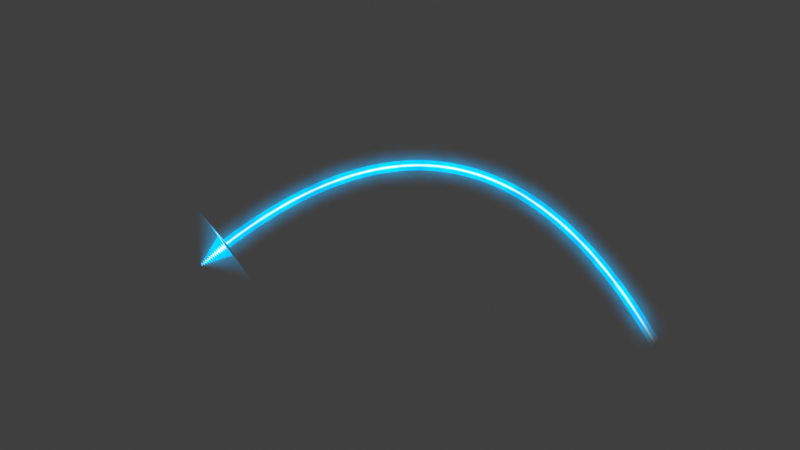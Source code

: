 # Source: MTG_Pfeil.blend  (saved by Blender 5.2.45; exported with 4.5.12 LTS)
import bpy
from mathutils import Matrix  # noqa: F401  (used for matrix-valued properties, if any)

bpy.ops.wm.read_factory_settings(use_empty=True)
scene = bpy.context.scene
scene.name = 'MTG_Pfeil'

# ---- materials (node trees are filled in below, after node groups)
mat_mtg_pfeil_mat = bpy.data.materials.new('MTG_Pfeil_Mat')
mat_mtg_pfeil_mat.surface_render_method = 'BLENDED'
mat_mtg_pfeil_mat.blend_method = 'BLEND'

# ---- node groups
ng_mtg_pfeil_gn = bpy.data.node_groups.new('MTG_Pfeil_GN', 'GeometryNodeTree')
_s = ng_mtg_pfeil_gn.interface.new_socket(name='Geometry', in_out='OUTPUT', socket_type='NodeSocketGeometry')
_s = ng_mtg_pfeil_gn.interface.new_socket(name='Geometry', in_out='INPUT', socket_type='NodeSocketGeometry')
_s = ng_mtg_pfeil_gn.interface.new_socket(name='Start', in_out='INPUT', socket_type='NodeSocketObject')
_s = ng_mtg_pfeil_gn.interface.new_socket(name='Ziel', in_out='INPUT', socket_type='NodeSocketObject')
_s = ng_mtg_pfeil_gn.interface.new_socket(name='Farbe', in_out='INPUT', socket_type='NodeSocketInt')
_s.default_value = 1
_s.min_value = 0
_s.max_value = 6
_s.description = '0 Weiss, 1 Blau, 2 Schwarz, 3 Rot, 4 Gruen, 5 Farblos, 6 Orange'
_s = ng_mtg_pfeil_gn.interface.new_socket(name='Bogen', in_out='INPUT', socket_type='NodeSocketFloat')
_s.default_value = 0.3
_s.min_value = -2.0
_s.max_value = 2.0
_s.description = 'Bogenhoehe relativ zur Laenge (0 = gerade)'
_s = ng_mtg_pfeil_gn.interface.new_socket(name='Breite', in_out='INPUT', socket_type='NodeSocketFloat')
_s.default_value = 0.14
_s.min_value = 0.0
_s.max_value = 10.0
_s = ng_mtg_pfeil_gn.interface.new_socket(name='Spitze Laenge', in_out='INPUT', socket_type='NodeSocketFloat')
_s.default_value = 0.4
_s.min_value = 0.0
_s.max_value = 10.0
_s = ng_mtg_pfeil_gn.interface.new_socket(name='Spitze Breite', in_out='INPUT', socket_type='NodeSocketFloat')
_s.default_value = 2.4
_s.min_value = 0.0
_s.max_value = 10.0
_s.description = 'Faktor zur Breite'
_s = ng_mtg_pfeil_gn.interface.new_socket(name='Fortschritt', in_out='INPUT', socket_type='NodeSocketFloat')
_s.default_value = 1.0
_s.min_value = 0.0
_s.max_value = 1.0
_s.description = '0..1 - Pfeil faehrt aus'
_s = ng_mtg_pfeil_gn.interface.new_socket(name='Aufloesung', in_out='INPUT', socket_type='NodeSocketFloat')
_s.default_value = 0.02
_s.min_value = 0.001
_s.max_value = 1.0
_s.description = 'Segmentlaenge'
_s = ng_mtg_pfeil_gn.interface.new_socket(name='Material', in_out='INPUT', socket_type='NodeSocketMaterial')
_N = ng_mtg_pfeil_gn.nodes; _L = ng_mtg_pfeil_gn.links
n0 = _N.new('NodeGroupInput'); n0.name = 'Group Input'; n0.location = (-1200, 0)
n1 = _N.new('NodeGroupOutput'); n1.name = 'Group Output'; n1.location = (2800, 0)
n2 = _N.new('GeometryNodeObjectInfo'); n2.name = 'Object Info'; n2.location = (-1000, 400)
n2.transform_space = 'RELATIVE'
n3 = _N.new('GeometryNodeObjectInfo'); n3.name = 'Object Info.001'; n3.location = (-1000, 0)
n3.transform_space = 'RELATIVE'
n4 = _N.new('ShaderNodeVectorMath'); n4.name = 'Vector Math'; n4.location = (-800, 200)
n4.operation = 'SUBTRACT'
n5 = _N.new('ShaderNodeVectorMath'); n5.name = 'Vector Math.001'; n5.location = (-600, 400)
n5.operation = 'LENGTH'
n6 = _N.new('ShaderNodeVectorMath'); n6.name = 'Vector Math.002'; n6.location = (-600, 200)
n6.operation = 'CROSS_PRODUCT'
n6.inputs[1].default_value = (0.0, 0.0, 1.0)
n7 = _N.new('ShaderNodeVectorMath'); n7.name = 'Vector Math.003'; n7.location = (-400, 200)
n7.operation = 'NORMALIZE'
n8 = _N.new('ShaderNodeMath'); n8.name = 'Math'; n8.location = (-400, 400)
n8.operation = 'MULTIPLY'
n9 = _N.new('ShaderNodeVectorMath'); n9.name = 'Vector Math.004'; n9.location = (-200, 200)
n9.operation = 'SCALE'
n10 = _N.new('ShaderNodeVectorMath'); n10.name = 'Vector Math.005'; n10.location = (-200, 0)
n11 = _N.new('ShaderNodeVectorMath'); n11.name = 'Vector Math.006'; n11.location = (0, 0)
n11.operation = 'SCALE'
n11.inputs[3].default_value = 0.5
n12 = _N.new('ShaderNodeVectorMath'); n12.name = 'Vector Math.007'; n12.location = (0, 200)
n13 = _N.new('ShaderNodeVectorMath'); n13.name = 'Vector Math.008'; n13.location = (200, 200)
n14 = _N.new('ShaderNodeMath'); n14.name = 'Math.001'; n14.location = (200, -200)
n14.operation = 'MAXIMUM'
n14.inputs[1].default_value = 0.001
n15 = _N.new('ShaderNodeMix'); n15.name = 'Mix'; n15.location = (400, 200)
n15.data_type = 'VECTOR'
n16 = _N.new('ShaderNodeMix'); n16.name = 'Mix.001'; n16.location = (400, 0)
n16.data_type = 'VECTOR'
n17 = _N.new('ShaderNodeMix'); n17.name = 'Mix.002'; n17.location = (600, 0)
n17.data_type = 'VECTOR'
n18 = _N.new('ShaderNodeMath'); n18.name = 'Math.002'; n18.location = (400, 600)
n18.operation = 'DIVIDE'
n19 = _N.new('ShaderNodeMath'); n19.name = 'Math.003'; n19.location = (600, 600)
n19.operation = 'MAXIMUM'
n19.inputs[1].default_value = 32.0
n20 = _N.new('ShaderNodeMath'); n20.name = 'Math.004'; n20.location = (800, 600)
n20.operation = 'MINIMUM'
n20.inputs[1].default_value = 2e+04
n21 = _N.new('FunctionNodeFloatToInt'); n21.name = 'Float to Integer'; n21.location = (1000, 600)
n22 = _N.new('GeometryNodeCurveQuadraticBezier'); n22.name = 'Quadratic Bézier'; n22.location = (800, 0)
n23 = _N.new('GeometryNodeSplineParameter'); n23.name = 'Spline Parameter'; n23.location = (800, -400)
n24 = _N.new('GeometryNodeCurveLength'); n24.name = 'Curve Length'; n24.location = (1000, -200)
n25 = _N.new('ShaderNodeMath'); n25.name = 'Math.005'; n25.location = (1200, -400)
n25.operation = 'SUBTRACT'
n26 = _N.new('ShaderNodeMath'); n26.name = 'Math.006'; n26.location = (1200, -600)
n26.operation = 'MULTIPLY'
n27 = _N.new('ShaderNodeMath'); n27.name = 'Math.007'; n27.location = (1400, -600)
n27.operation = 'MINIMUM'
n28 = _N.new('ShaderNodeMath'); n28.name = 'Math.008'; n28.location = (1500, -600)
n28.operation = 'MAXIMUM'
n28.inputs[1].default_value = 1e-05
n29 = _N.new('ShaderNodeMath'); n29.name = 'Math.009'; n29.location = (1600, -400)
n29.operation = 'DIVIDE'
n30 = _N.new('ShaderNodeMath'); n30.name = 'Math.010'; n30.location = (1800, -400)
n30.operation = 'MULTIPLY'
n31 = _N.new('FunctionNodeCompare'); n31.name = 'Compare'; n31.location = (1600, -800)
n31.operation = 'LESS_THAN'
n32 = _N.new('GeometryNodeSwitch'); n32.name = 'Switch'; n32.location = (2000, -400)
n32.input_type = 'FLOAT'
n32.inputs[1].default_value = 1.0
n33 = _N.new('GeometryNodeSetCurveRadius'); n33.name = 'Set Curve Radius'; n33.location = (1200, 0)
n34 = _N.new('GeometryNodeStoreNamedAttribute'); n34.name = 'Store Named Attribute'; n34.location = (1400, 0)
n34.width = 160
n34.inputs[2].default_value = 'laenge'
n35 = _N.new('GeometryNodeStoreNamedAttribute'); n35.name = 'Store Named Attribute.001'; n35.location = (1600, 0)
n35.width = 160
n35.inputs[2].default_value = 'rest'
n36 = _N.new('ShaderNodeMath'); n36.name = 'Math.011'; n36.location = (1400, 600)
n36.operation = 'MULTIPLY'
n36.inputs[1].default_value = 2.0
n37 = _N.new('ShaderNodeMath'); n37.name = 'Math.012'; n37.location = (1600, 600)
n37.operation = 'MULTIPLY'
n37.inputs[1].default_value = -1.0
n38 = _N.new('ShaderNodeCombineXYZ'); n38.name = 'Combine XYZ'; n38.location = (1800, 600)
n39 = _N.new('ShaderNodeCombineXYZ'); n39.name = 'Combine XYZ.001'; n39.location = (1800, 800)
n40 = _N.new('GeometryNodeCurvePrimitiveLine'); n40.name = 'Curve Line'; n40.location = (2000, 600)
n41 = _N.new('GeometryNodeSplineParameter'); n41.name = 'Spline Parameter.001'; n41.location = (2000, 1000)
n42 = _N.new('GeometryNodeStoreNamedAttribute'); n42.name = 'Store Named Attribute.002'; n42.location = (2200, 600)
n42.width = 160
n42.inputs[2].default_value = 'quer'
n43 = _N.new('GeometryNodeSetCurveNormal'); n43.name = 'Set Curve Normal'; n43.location = (1800, 0)
n44 = _N.new('GeometryNodeCurveToMesh'); n44.name = 'Curve to Mesh'; n44.location = (2400, 0)
n45 = _N.new('GeometryNodeStoreNamedAttribute'); n45.name = 'Store Named Attribute.003'; n45.location = (2500, -400)
n45.width = 160
n45.inputs[2].default_value = 'farbe'
n46 = _N.new('GeometryNodeSetMaterial'); n46.name = 'Set Material'; n46.location = (2600, 0)
_L.new(n0.outputs[1], n2.inputs[0])
_L.new(n0.outputs[2], n3.inputs[0])
_L.new(n3.outputs[1], n4.inputs[0])
_L.new(n2.outputs[1], n4.inputs[1])
_L.new(n4.outputs[0], n5.inputs[0])
_L.new(n4.outputs[0], n6.inputs[0])
_L.new(n6.outputs[0], n7.inputs[0])
_L.new(n5.outputs[1], n8.inputs[0])
_L.new(n0.outputs[4], n8.inputs[1])
_L.new(n7.outputs[0], n9.inputs[0])
_L.new(n8.outputs[0], n9.inputs[3])
_L.new(n2.outputs[1], n10.inputs[0])
_L.new(n3.outputs[1], n10.inputs[1])
_L.new(n10.outputs[0], n11.inputs[0])
_L.new(n11.outputs[0], n12.inputs[0])
_L.new(n9.outputs[0], n12.inputs[1])
_L.new(n12.outputs[0], n13.inputs[0])
_L.new(n9.outputs[0], n13.inputs[1])
_L.new(n0.outputs[8], n14.inputs[0])
_L.new(n14.outputs[0], n15.inputs[0])
_L.new(n2.outputs[1], n15.inputs[4])
_L.new(n13.outputs[0], n15.inputs[5])
_L.new(n14.outputs[0], n16.inputs[0])
_L.new(n13.outputs[0], n16.inputs[4])
_L.new(n3.outputs[1], n16.inputs[5])
_L.new(n14.outputs[0], n17.inputs[0])
_L.new(n15.outputs[1], n17.inputs[4])
_L.new(n16.outputs[1], n17.inputs[5])
_L.new(n5.outputs[1], n18.inputs[0])
_L.new(n0.outputs[9], n18.inputs[1])
_L.new(n18.outputs[0], n19.inputs[0])
_L.new(n19.outputs[0], n20.inputs[0])
_L.new(n20.outputs[0], n21.inputs[0])
_L.new(n21.outputs[0], n22.inputs[0])
_L.new(n2.outputs[1], n22.inputs[1])
_L.new(n15.outputs[1], n22.inputs[2])
_L.new(n17.outputs[1], n22.inputs[3])
_L.new(n22.outputs[0], n24.inputs[0])
_L.new(n24.outputs[0], n25.inputs[0])
_L.new(n23.outputs[1], n25.inputs[1])
_L.new(n24.outputs[0], n26.inputs[0])
_L.new(n0.outputs[6], n27.inputs[0])
_L.new(n26.outputs[0], n27.inputs[1])
_L.new(n27.outputs[0], n28.inputs[0])
_L.new(n25.outputs[0], n29.inputs[0])
_L.new(n28.outputs[0], n29.inputs[1])
_L.new(n29.outputs[0], n30.inputs[0])
_L.new(n0.outputs[7], n30.inputs[1])
_L.new(n25.outputs[0], n31.inputs[0])
_L.new(n28.outputs[0], n31.inputs[1])
_L.new(n31.outputs[0], n32.inputs[0])
_L.new(n30.outputs[0], n32.inputs[2])
_L.new(n22.outputs[0], n33.inputs[0])
_L.new(n32.outputs[0], n33.inputs[2])
_L.new(n33.outputs[0], n34.inputs[0])
_L.new(n23.outputs[1], n34.inputs[3])
_L.new(n34.outputs[0], n35.inputs[0])
_L.new(n25.outputs[0], n35.inputs[3])
_L.new(n0.outputs[5], n36.inputs[0])
_L.new(n36.outputs[0], n37.inputs[0])
_L.new(n37.outputs[0], n38.inputs[0])
_L.new(n36.outputs[0], n39.inputs[0])
_L.new(n38.outputs[0], n40.inputs[0])
_L.new(n39.outputs[0], n40.inputs[1])
_L.new(n40.outputs[0], n42.inputs[0])
_L.new(n41.outputs[0], n42.inputs[3])
_L.new(n35.outputs[0], n43.inputs[0])
_L.new(n43.outputs[0], n44.inputs[0])
_L.new(n42.outputs[0], n44.inputs[1])
_L.new(n32.outputs[0], n44.inputs[2])
_L.new(n44.outputs[0], n45.inputs[0])
_L.new(n0.outputs[3], n45.inputs[3])
_L.new(n45.outputs[0], n46.inputs[0])
_L.new(n0.outputs[10], n46.inputs[2])
_L.new(n46.outputs[0], n1.inputs[0])
n1.is_active_output = True

# ---- material node trees
mat_mtg_pfeil_mat.use_nodes = True; mat_mtg_pfeil_mat.node_tree.nodes.clear()
_N = mat_mtg_pfeil_mat.node_tree.nodes; _L = mat_mtg_pfeil_mat.node_tree.links
n0 = _N.new('ShaderNodeAttribute'); n0.name = 'Attribute'; n0.location = (-1600, 400)
n0.attribute_name = 'quer'
n1 = _N.new('ShaderNodeAttribute'); n1.name = 'Attribute.001'; n1.location = (-1600, 0)
n1.attribute_name = 'laenge'
n2 = _N.new('ShaderNodeAttribute'); n2.name = 'Attribute.002'; n2.location = (-1600, -400)
n2.attribute_name = 'rest'
n3 = _N.new('ShaderNodeAttribute'); n3.name = 'Attribute.003'; n3.location = (-1600, -800)
n3.attribute_name = 'farbe'
n4 = _N.new('ShaderNodeMath'); n4.name = 'Math'; n4.location = (-1400, -800)
n5 = _N.new('ShaderNodeMath'); n5.name = 'Math.001'; n5.location = (-1200, -800)
n5.operation = 'DIVIDE'
n5.inputs[1].default_value = 7.0
n6 = _N.new('ShaderNodeValToRGB'); n6.name = 'Color Ramp'; n6.location = (-1000, -600)
n6.label = 'Glow-Farbe'
n6.color_ramp.interpolation = 'CONSTANT'
while len(n6.color_ramp.elements) > 1: n6.color_ramp.elements.remove(n6.color_ramp.elements[-1])
n6.color_ramp.elements[0].position = 0.0; n6.color_ramp.elements[0].color = (1.0, 0.86, 0.5, 1.0)
_e = n6.color_ramp.elements.new(0.1429); _e.color = (0.0, 0.5, 1.0, 1.0)
_e = n6.color_ramp.elements.new(0.2857); _e.color = (0.32, 0.0, 0.5, 1.0)
_e = n6.color_ramp.elements.new(0.4286); _e.color = (1.0, 0.008, 0.004, 1.0)
_e = n6.color_ramp.elements.new(0.5714); _e.color = (0.05, 0.85, 0.12, 1.0)
_e = n6.color_ramp.elements.new(0.7143); _e.color = (0.45, 0.47, 0.52, 1.0)
_e = n6.color_ramp.elements.new(0.8571); _e.color = (1.0, 0.11, 0.0, 1.0)
n7 = _N.new('ShaderNodeValToRGB'); n7.name = 'Color Ramp.001'; n7.location = (-1000, -1000)
n7.label = 'Kern-Farbe'
n7.color_ramp.interpolation = 'CONSTANT'
while len(n7.color_ramp.elements) > 1: n7.color_ramp.elements.remove(n7.color_ramp.elements[-1])
n7.color_ramp.elements[0].position = 0.0; n7.color_ramp.elements[0].color = (1.0, 1.0, 0.92, 1.0)
_e = n7.color_ramp.elements.new(0.1429); _e.color = (0.65, 0.95, 1.0, 1.0)
_e = n7.color_ramp.elements.new(0.2857); _e.color = (0.0, 0.0, 0.0, 1.0)
_e = n7.color_ramp.elements.new(0.4286); _e.color = (1.0, 0.55, 0.45, 1.0)
_e = n7.color_ramp.elements.new(0.5714); _e.color = (0.8, 1.0, 0.75, 1.0)
_e = n7.color_ramp.elements.new(0.7143); _e.color = (1.0, 1.0, 1.0, 1.0)
_e = n7.color_ramp.elements.new(0.8571); _e.color = (1.0, 0.88, 0.6, 1.0)
n8 = _N.new('ShaderNodeMath'); n8.name = 'Math.002'; n8.location = (-1400, 400)
n8.operation = 'SUBTRACT'
n9 = _N.new('ShaderNodeMath'); n9.name = 'Math.003'; n9.location = (-1200, 400)
n9.operation = 'ABSOLUTE'
n10 = _N.new('ShaderNodeMath'); n10.name = 'Math.004'; n10.location = (-1000, 400)
n10.operation = 'MULTIPLY'
n10.inputs[1].default_value = 2.0
n11 = _N.new('ShaderNodeMapRange'); n11.name = 'Map Range'; n11.location = (-800, 800)
n11.interpolation_type = 'SMOOTHSTEP'
n11.inputs[1].default_value = 0.2
n11.inputs[2].default_value = 0.2625
n11.inputs[3].default_value = 1.0
n11.inputs[4].default_value = 0.0
n12 = _N.new('ShaderNodeMapRange'); n12.name = 'Map Range.001'; n12.location = (-800, 600)
n12.interpolation_type = 'SMOOTHSTEP'
n12.inputs[2].default_value = 0.075
n12.inputs[3].default_value = 1.0
n12.inputs[4].default_value = 0.0
n13 = _N.new('ShaderNodeMapRange'); n13.name = 'Map Range.002'; n13.location = (-800, 400)
n13.interpolation_type = 'SMOOTHSTEP'
n13.inputs[1].default_value = 0.1125
n13.inputs[2].default_value = 0.1875
n14 = _N.new('ShaderNodeMapRange'); n14.name = 'Map Range.003'; n14.location = (-800, 200)
n14.interpolation_type = 'SMOOTHSTEP'
n14.inputs[1].default_value = 0.1875
n14.inputs[2].default_value = 0.25
n14.inputs[3].default_value = 1.0
n14.inputs[4].default_value = 0.0
n15 = _N.new('ShaderNodeMath'); n15.name = 'Math.005'; n15.location = (-600, 300)
n15.operation = 'MULTIPLY'
n16 = _N.new('ShaderNodeMath'); n16.name = 'Math.006'; n16.location = (-800, 0)
n16.operation = 'SUBTRACT'
n16.use_clamp = True
n16.inputs[0].default_value = 1.0
n17 = _N.new('ShaderNodeMath'); n17.name = 'Math.007'; n17.location = (-600, 0)
n17.operation = 'POWER'
n17.inputs[1].default_value = 2.5
n18 = _N.new('ShaderNodeMath'); n18.name = 'Math.008'; n18.location = (-400, 0)
n18.label = 'Glow-Staerke'
n18.operation = 'MULTIPLY'
n18.inputs[1].default_value = 0.55
n19 = _N.new('ShaderNodeValue'); n19.name = 'Value'; n19.location = (-1600, -1200)
n19.label = 'Zeit'
n19.outputs[0].default_value = 0.04167
n20 = _N.new('ShaderNodeMath'); n20.name = 'Math.009'; n20.location = (-1400, -1200)
n20.operation = 'MULTIPLY'
n20.inputs[1].default_value = -1.5
n21 = _N.new('ShaderNodeMath'); n21.name = 'Math.010'; n21.location = (-1200, -1200)
n22 = _N.new('ShaderNodeCombineXYZ'); n22.name = 'Combine XYZ'; n22.location = (-1000, -1400)
n23 = _N.new('ShaderNodeTexNoise'); n23.name = 'Noise Texture'; n23.location = (-800, -1400)
n23.width = 160
n23.inputs[2].default_value = 3.0
n23.inputs[3].default_value = 3.0
n24 = _N.new('ShaderNodeMapRange'); n24.name = 'Map Range.004'; n24.location = (-600, -1400)
n24.inputs[1].default_value = 0.3
n24.inputs[2].default_value = 0.7
n24.inputs[3].default_value = 0.75
n24.inputs[4].default_value = 1.25
n25 = _N.new('ShaderNodeMapRange'); n25.name = 'Map Range.005'; n25.location = (-1200, -200)
n25.interpolation_type = 'SMOOTHSTEP'
n25.inputs[2].default_value = 0.5
n26 = _N.new('ShaderNodeMath'); n26.name = 'Math.011'; n26.location = (-200, 400)
n26.operation = 'MAXIMUM'
n27 = _N.new('ShaderNodeMath'); n27.name = 'Math.012'; n27.location = (0, 400)
n27.operation = 'MULTIPLY'
n27.use_clamp = True
n28 = _N.new('ShaderNodeMath'); n28.name = 'Math.013'; n28.location = (-400, -200)
n28.operation = 'MAXIMUM'
n28.inputs[1].default_value = 0.0
n29 = _N.new('ShaderNodeMath'); n29.name = 'Math.014'; n29.location = (-200, -200)
n29.operation = 'MULTIPLY'
n30 = _N.new('ShaderNodeMix'); n30.name = 'Mix'; n30.location = (0, -400)
n30.data_type = 'RGBA'
n31 = _N.new('ShaderNodeMath'); n31.name = 'Math.015'; n31.location = (-200, -800)
n31.label = 'Leuchtstaerke'
n31.operation = 'MULTIPLY'
n31.inputs[1].default_value = 1.3
n32 = _N.new('ShaderNodeEmission'); n32.name = 'Emission'; n32.location = (200, -400)
n33 = _N.new('ShaderNodeBsdfTransparent'); n33.name = 'Transparent BSDF'; n33.location = (200, 0)
n34 = _N.new('ShaderNodeMixShader'); n34.name = 'Mix Shader'; n34.location = (400, -200)
n35 = _N.new('ShaderNodeOutputMaterial'); n35.name = 'Material Output'; n35.location = (600, -200)
_L.new(n3.outputs[2], n4.inputs[0])
_L.new(n4.outputs[0], n5.inputs[0])
_L.new(n5.outputs[0], n6.inputs[0])
_L.new(n5.outputs[0], n7.inputs[0])
_L.new(n0.outputs[2], n8.inputs[0])
_L.new(n8.outputs[0], n9.inputs[0])
_L.new(n9.outputs[0], n10.inputs[0])
_L.new(n10.outputs[0], n11.inputs[0])
_L.new(n10.outputs[0], n12.inputs[0])
_L.new(n10.outputs[0], n13.inputs[0])
_L.new(n10.outputs[0], n14.inputs[0])
_L.new(n13.outputs[0], n15.inputs[0])
_L.new(n14.outputs[0], n15.inputs[1])
_L.new(n10.outputs[0], n16.inputs[1])
_L.new(n16.outputs[0], n17.inputs[0])
_L.new(n17.outputs[0], n18.inputs[0])
_L.new(n19.outputs[0], n20.inputs[0])
_L.new(n1.outputs[2], n21.inputs[0])
_L.new(n20.outputs[0], n21.inputs[1])
_L.new(n21.outputs[0], n22.inputs[0])
_L.new(n0.outputs[2], n22.inputs[1])
_L.new(n22.outputs[0], n23.inputs[0])
_L.new(n23.outputs[0], n24.inputs[0])
_L.new(n1.outputs[2], n25.inputs[0])
_L.new(n11.outputs[0], n26.inputs[0])
_L.new(n18.outputs[0], n26.inputs[1])
_L.new(n26.outputs[0], n27.inputs[0])
_L.new(n25.outputs[0], n27.inputs[1])
_L.new(n12.outputs[0], n28.inputs[0])
_L.new(n28.outputs[0], n29.inputs[0])
_L.new(n11.outputs[0], n29.inputs[1])
_L.new(n29.outputs[0], n30.inputs[0])
_L.new(n6.outputs[0], n30.inputs[6])
_L.new(n7.outputs[0], n30.inputs[7])
_L.new(n24.outputs[0], n31.inputs[0])
_L.new(n30.outputs[2], n32.inputs[0])
_L.new(n31.outputs[0], n32.inputs[1])
_L.new(n27.outputs[0], n34.inputs[0])
_L.new(n33.outputs[0], n34.inputs[1])
_L.new(n32.outputs[0], n34.inputs[2])
_L.new(n34.outputs[0], n35.inputs[0])
n35.is_active_output = True

# ---- world
world_welt = bpy.data.worlds.new('Welt'); scene.world = world_welt
world_welt.use_nodes = True; world_welt.node_tree.nodes.clear()
_N = world_welt.node_tree.nodes; _L = world_welt.node_tree.links
n0 = _N.new('ShaderNodeBackground'); n0.name = 'Background'; n0.location = (-200, 100)
n0.inputs[0].default_value = (0.05, 0.05, 0.05, 1.0)
n1 = _N.new('ShaderNodeOutputWorld'); n1.name = 'World Output'; n1.location = (200, 100)
_L.new(n0.outputs[0], n1.inputs[0])
n1.is_active_output = True
world_welt.color = (0.01, 0.015, 0.03)

# ---- cameras
cam_kamera = bpy.data.cameras.new('Kamera')
cam_kamera.type = 'ORTHO'
cam_kamera.ortho_scale = 10.0

# ---- meshes
me_mtg_pfeil = bpy.data.meshes.new('MTG_Pfeil')
me_mtg_pfeil.from_pydata([], [], [])
me_mtg_pfeil.materials.append(mat_mtg_pfeil_mat)
me_mtg_pfeil.update()

# ---- objects
ob_pfeil_start = bpy.data.objects.new('Pfeil_Start', None)
ob_pfeil_ziel = bpy.data.objects.new('Pfeil_Ziel', None)
ob_mtg_pfeil = bpy.data.objects.new('MTG_Pfeil', me_mtg_pfeil)
ob_kamera = bpy.data.objects.new('Kamera', cam_kamera)

# ---- transforms, parenting, visibility, modifiers, constraints
ob_pfeil_start.location = (3.2, -1.5, 0.0)
ob_pfeil_start.empty_display_type = 'SPHERE'
ob_pfeil_start.empty_display_size = 0.15
ob_pfeil_start.color = (0.0, 1.0, 0.0, 1.0)
ob_pfeil_ziel.location = (-2.5, -0.5, 0.0)
ob_pfeil_ziel.empty_display_type = 'SPHERE'
ob_pfeil_ziel.empty_display_size = 0.15
ob_pfeil_ziel.color = (1.0, 0.0, 0.0, 1.0)
ob_mtg_pfeil.location = (0.0, 0.0, 0.0)
_m = ob_mtg_pfeil.modifiers.new('Pfeil', 'NODES')
_m.node_group = ng_mtg_pfeil_gn
_gi = [s.identifier for s in ng_mtg_pfeil_gn.interface.items_tree if s.item_type == 'SOCKET' and s.in_out == 'INPUT']
_m[_gi[1]] = ob_pfeil_start  # 'Start'
_m[_gi[2]] = ob_pfeil_ziel  # 'Ziel'
_m[_gi[10]] = mat_mtg_pfeil_mat  # 'Material'
ob_kamera.location = (0.0, 0.0, 10.0)

# ---- collection membership
scene.collection.objects.link(ob_pfeil_start)
scene.collection.objects.link(ob_pfeil_ziel)
scene.collection.objects.link(ob_mtg_pfeil)
scene.collection.objects.link(ob_kamera)

# ---- scene / render settings (as saved in the file)
scene.camera = ob_kamera
scene.frame_start = 1; scene.frame_end = 48; scene.frame_set(1)
scene.render.engine = 'BLENDER_EEVEE_NEXT'
scene.render.film_transparent = True
scene.render.bake_bias = 0.0
scene.render.bake_samples = 0
scene.render.compositor_device = 'GPU'
scene.eevee.use_volume_custom_range = False
scene.eevee.fast_gi_thickness_near = 0.1
scene.eevee.fast_gi_thickness_far = 0.0
scene.eevee.ray_tracing_options.screen_trace_thickness = 0.1
scene.view_settings.view_transform = 'Standard'
bpy.context.view_layer.update()
